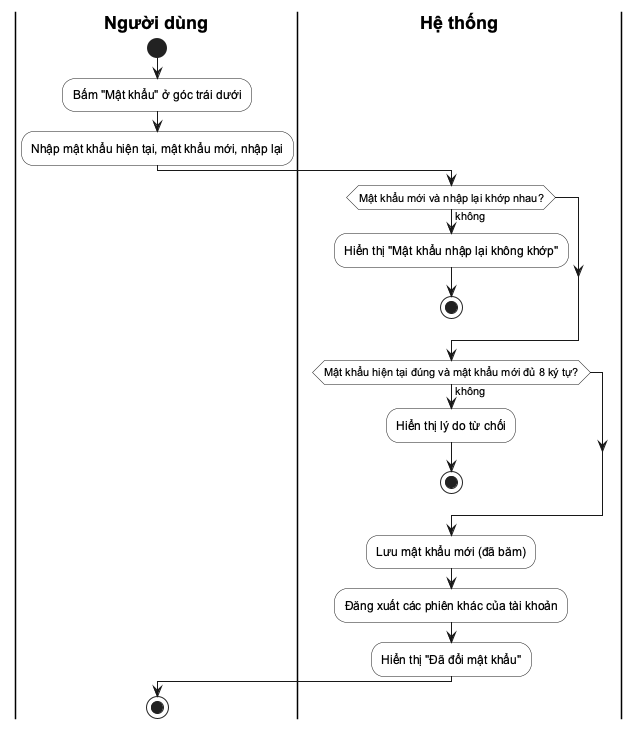

The diagram above was rendered by PlantUML. Its source (embedded in the PNG):
@startuml
skinparam defaultFontName Arial
skinparam shadowing false
skinparam ActivityBackgroundColor #FFFFFF
skinparam SwimlaneTitleFontStyle bold
|Người dùng|
start
:Bấm "Mật khẩu" ở góc trái dưới;
:Nhập mật khẩu hiện tại, mật khẩu mới, nhập lại;
|Hệ thống|
if (Mật khẩu mới và nhập lại khớp nhau?) then (không)
  :Hiển thị "Mật khẩu nhập lại không khớp";
  stop
endif
if (Mật khẩu hiện tại đúng và mật khẩu mới đủ 8 ký tự?) then (không)
  :Hiển thị lý do từ chối;
  stop
endif
:Lưu mật khẩu mới (đã băm);
:Đăng xuất các phiên khác của tài khoản;
:Hiển thị "Đã đổi mật khẩu";
|Người dùng|
stop
@enduml